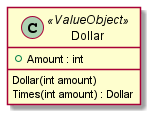

The diagram above was rendered by PlantUML. Its source (embedded in the PNG):
@startuml
class Dollar <<ValueObject>>
{
    +Amount : int
    Dollar(int amount)
    Times(int amount) : Dollar
}
@enduml